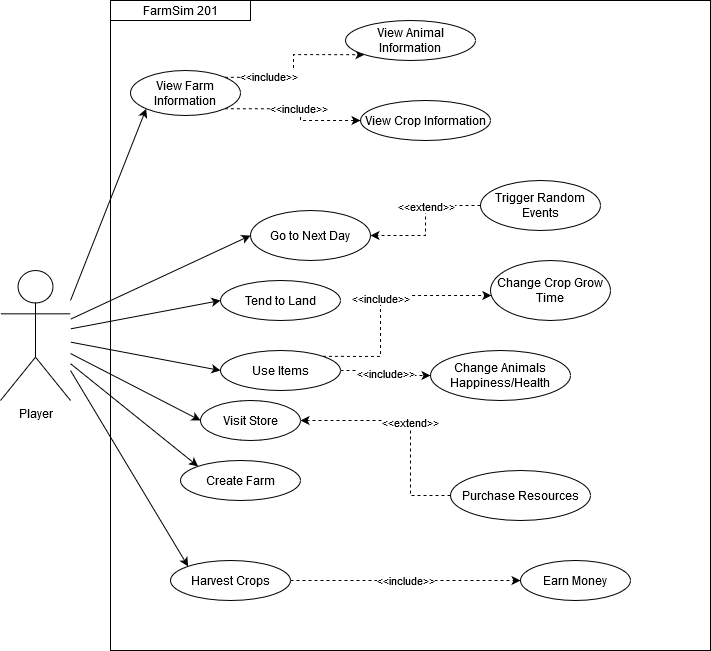

The diagram above was exported from draw.io. Its source (the exported page's mxGraphModel, read from the mxfile embedded in the PNG):
<mxGraphModel dx="1424" dy="774" grid="1" gridSize="10" guides="1" tooltips="1" connect="1" arrows="1" fold="1" page="1" pageScale="1" pageWidth="850" pageHeight="1100" math="0" shadow="0">
  <root>
    <mxCell id="0" />
    <mxCell id="1" parent="0" />
    <mxCell id="9FwERi_cxylHgdqiC0Kt-29" value="" style="rounded=0;whiteSpace=wrap;html=1;" parent="1" vertex="1">
      <mxGeometry x="110" y="240" width="600" height="650" as="geometry" />
    </mxCell>
    <mxCell id="RjuQ5IPwpxtJmP96IavS-1" value="Player" style="shape=umlActor;verticalLabelPosition=bottom;labelBackgroundColor=#ffffff;verticalAlign=top;html=1;" parent="1" vertex="1">
      <mxGeometry y="510" width="70" height="130" as="geometry" />
    </mxCell>
    <mxCell id="RjuQ5IPwpxtJmP96IavS-3" value="Create Farm" style="ellipse;whiteSpace=wrap;html=1;" parent="1" vertex="1">
      <mxGeometry x="180" y="700" width="120" height="40" as="geometry" />
    </mxCell>
    <mxCell id="9FwERi_cxylHgdqiC0Kt-26" value="&amp;lt;&amp;lt;extend&amp;gt;&amp;gt;" style="edgeStyle=orthogonalEdgeStyle;rounded=0;orthogonalLoop=1;jettySize=auto;html=1;entryX=1;entryY=0.5;entryDx=0;entryDy=0;dashed=1;" parent="1" source="RjuQ5IPwpxtJmP96IavS-6" target="RjuQ5IPwpxtJmP96IavS-12" edge="1">
      <mxGeometry relative="1" as="geometry">
        <Array as="points">
          <mxPoint x="410" y="660" />
        </Array>
      </mxGeometry>
    </mxCell>
    <mxCell id="RjuQ5IPwpxtJmP96IavS-6" value="Purchase Resources" style="ellipse;whiteSpace=wrap;html=1;" parent="1" vertex="1">
      <mxGeometry x="450" y="710" width="140" height="50" as="geometry" />
    </mxCell>
    <mxCell id="RjuQ5IPwpxtJmP96IavS-7" value="Earn Money" style="ellipse;whiteSpace=wrap;html=1;" parent="1" vertex="1">
      <mxGeometry x="520" y="800" width="110" height="40" as="geometry" />
    </mxCell>
    <mxCell id="RjuQ5IPwpxtJmP96IavS-10" value="Change Animals Happiness/Health" style="ellipse;whiteSpace=wrap;html=1;" parent="1" vertex="1">
      <mxGeometry x="430" y="590" width="140" height="50" as="geometry" />
    </mxCell>
    <mxCell id="RjuQ5IPwpxtJmP96IavS-12" value="Visit Store" style="ellipse;whiteSpace=wrap;html=1;" parent="1" vertex="1">
      <mxGeometry x="200" y="640" width="100" height="40" as="geometry" />
    </mxCell>
    <mxCell id="RjuQ5IPwpxtJmP96IavS-17" value="Go to Next Day" style="ellipse;whiteSpace=wrap;html=1;" parent="1" vertex="1">
      <mxGeometry x="250" y="450" width="120" height="50" as="geometry" />
    </mxCell>
    <mxCell id="RjuQ5IPwpxtJmP96IavS-18" value="Change Crop Grow Time" style="ellipse;whiteSpace=wrap;html=1;" parent="1" vertex="1">
      <mxGeometry x="490" y="500" width="120" height="60" as="geometry" />
    </mxCell>
    <mxCell id="RjuQ5IPwpxtJmP96IavS-19" value="Tend to Land" style="ellipse;whiteSpace=wrap;html=1;" parent="1" vertex="1">
      <mxGeometry x="220" y="520" width="120" height="40" as="geometry" />
    </mxCell>
    <mxCell id="9FwERi_cxylHgdqiC0Kt-17" style="edgeStyle=orthogonalEdgeStyle;rounded=0;orthogonalLoop=1;jettySize=auto;html=1;dashed=1;exitX=1;exitY=0;exitDx=0;exitDy=0;entryX=0;entryY=1;entryDx=0;entryDy=0;" parent="1" source="9FwERi_cxylHgdqiC0Kt-2" target="HcHOziZn4fBxVSz8fiS2-1" edge="1">
      <mxGeometry relative="1" as="geometry">
        <mxPoint x="360" y="330" as="targetPoint" />
        <Array as="points">
          <mxPoint x="293" y="317" />
          <mxPoint x="293" y="294" />
        </Array>
      </mxGeometry>
    </mxCell>
    <mxCell id="9FwERi_cxylHgdqiC0Kt-18" value="&amp;lt;&amp;lt;include&amp;gt;&amp;gt;" style="edgeLabel;html=1;align=center;verticalAlign=middle;resizable=0;points=[];" parent="9FwERi_cxylHgdqiC0Kt-17" vertex="1" connectable="0">
      <mxGeometry x="-0.4708" y="1" relative="1" as="geometry">
        <mxPoint as="offset" />
      </mxGeometry>
    </mxCell>
    <mxCell id="HcHOziZn4fBxVSz8fiS2-1" value="View Animal Information" style="ellipse;whiteSpace=wrap;html=1;" parent="1" vertex="1">
      <mxGeometry x="345" y="260" width="130" height="40" as="geometry" />
    </mxCell>
    <mxCell id="HcHOziZn4fBxVSz8fiS2-3" value="View Crop Information" style="ellipse;whiteSpace=wrap;html=1;" parent="1" vertex="1">
      <mxGeometry x="360" y="340" width="130" height="40" as="geometry" />
    </mxCell>
    <mxCell id="9FwERi_cxylHgdqiC0Kt-27" value="&amp;lt;&amp;lt;include&amp;gt;&amp;gt;" style="edgeStyle=orthogonalEdgeStyle;rounded=0;orthogonalLoop=1;jettySize=auto;html=1;entryX=0;entryY=0.5;entryDx=0;entryDy=0;dashed=1;exitX=1;exitY=1;exitDx=0;exitDy=0;" parent="1" source="9FwERi_cxylHgdqiC0Kt-2" target="HcHOziZn4fBxVSz8fiS2-3" edge="1">
      <mxGeometry relative="1" as="geometry">
        <Array as="points">
          <mxPoint x="300" y="349" />
          <mxPoint x="300" y="360" />
        </Array>
      </mxGeometry>
    </mxCell>
    <mxCell id="9FwERi_cxylHgdqiC0Kt-2" value="View Farm Information" style="ellipse;whiteSpace=wrap;html=1;" parent="1" vertex="1">
      <mxGeometry x="130" y="310" width="110" height="45" as="geometry" />
    </mxCell>
    <mxCell id="9FwERi_cxylHgdqiC0Kt-22" style="edgeStyle=orthogonalEdgeStyle;rounded=0;orthogonalLoop=1;jettySize=auto;html=1;entryX=1;entryY=0.5;entryDx=0;entryDy=0;dashed=1;" parent="1" source="9FwERi_cxylHgdqiC0Kt-11" target="RjuQ5IPwpxtJmP96IavS-17" edge="1">
      <mxGeometry relative="1" as="geometry" />
    </mxCell>
    <mxCell id="9FwERi_cxylHgdqiC0Kt-23" value="&amp;lt;&amp;lt;extend&amp;gt;&amp;gt;" style="edgeLabel;html=1;align=center;verticalAlign=middle;resizable=0;points=[];" parent="9FwERi_cxylHgdqiC0Kt-22" vertex="1" connectable="0">
      <mxGeometry x="-0.3077" y="7" relative="1" as="geometry">
        <mxPoint x="-7" y="-7" as="offset" />
      </mxGeometry>
    </mxCell>
    <mxCell id="9FwERi_cxylHgdqiC0Kt-11" value="Trigger Random Events" style="ellipse;whiteSpace=wrap;html=1;" parent="1" vertex="1">
      <mxGeometry x="480" y="420" width="120" height="50" as="geometry" />
    </mxCell>
    <mxCell id="9FwERi_cxylHgdqiC0Kt-30" value="&amp;lt;&amp;lt;include&amp;gt;&amp;gt;" style="edgeStyle=orthogonalEdgeStyle;rounded=0;orthogonalLoop=1;jettySize=auto;html=1;dashed=1;exitX=1;exitY=0;exitDx=0;exitDy=0;" parent="1" source="9FwERi_cxylHgdqiC0Kt-25" target="RjuQ5IPwpxtJmP96IavS-18" edge="1">
      <mxGeometry relative="1" as="geometry">
        <Array as="points">
          <mxPoint x="380" y="596" />
          <mxPoint x="380" y="535" />
        </Array>
      </mxGeometry>
    </mxCell>
    <mxCell id="9FwERi_cxylHgdqiC0Kt-31" value="&amp;lt;&amp;lt;include&amp;gt;&amp;gt;" style="edgeStyle=orthogonalEdgeStyle;rounded=0;orthogonalLoop=1;jettySize=auto;html=1;dashed=1;" parent="1" source="9FwERi_cxylHgdqiC0Kt-25" target="RjuQ5IPwpxtJmP96IavS-10" edge="1">
      <mxGeometry relative="1" as="geometry" />
    </mxCell>
    <mxCell id="9FwERi_cxylHgdqiC0Kt-25" value="Use Items" style="ellipse;whiteSpace=wrap;html=1;" parent="1" vertex="1">
      <mxGeometry x="220" y="590" width="120" height="40" as="geometry" />
    </mxCell>
    <mxCell id="9FwERi_cxylHgdqiC0Kt-28" value="Harvest Crops" style="ellipse;whiteSpace=wrap;html=1;" parent="1" vertex="1">
      <mxGeometry x="170" y="800" width="120" height="40" as="geometry" />
    </mxCell>
    <mxCell id="9FwERi_cxylHgdqiC0Kt-33" value="" style="endArrow=classic;html=1;entryX=0;entryY=1;entryDx=0;entryDy=0;" parent="1" target="9FwERi_cxylHgdqiC0Kt-2" edge="1">
      <mxGeometry width="50" height="50" relative="1" as="geometry">
        <mxPoint x="70" y="540" as="sourcePoint" />
        <mxPoint x="120" y="490" as="targetPoint" />
      </mxGeometry>
    </mxCell>
    <mxCell id="9FwERi_cxylHgdqiC0Kt-36" value="&amp;lt;&amp;lt;include&amp;gt;&amp;gt;" style="endArrow=classic;html=1;exitX=1;exitY=0.5;exitDx=0;exitDy=0;entryX=0;entryY=0.5;entryDx=0;entryDy=0;dashed=1;" parent="1" source="9FwERi_cxylHgdqiC0Kt-28" target="RjuQ5IPwpxtJmP96IavS-7" edge="1">
      <mxGeometry width="50" height="50" relative="1" as="geometry">
        <mxPoint x="670" y="570" as="sourcePoint" />
        <mxPoint x="720" y="520" as="targetPoint" />
      </mxGeometry>
    </mxCell>
    <mxCell id="9FwERi_cxylHgdqiC0Kt-39" value="" style="endArrow=classic;html=1;entryX=0;entryY=0.5;entryDx=0;entryDy=0;" parent="1" source="RjuQ5IPwpxtJmP96IavS-1" target="RjuQ5IPwpxtJmP96IavS-17" edge="1">
      <mxGeometry width="50" height="50" relative="1" as="geometry">
        <mxPoint x="670" y="570" as="sourcePoint" />
        <mxPoint x="720" y="520" as="targetPoint" />
      </mxGeometry>
    </mxCell>
    <mxCell id="9FwERi_cxylHgdqiC0Kt-40" value="" style="endArrow=classic;html=1;entryX=0;entryY=0.5;entryDx=0;entryDy=0;" parent="1" source="RjuQ5IPwpxtJmP96IavS-1" target="RjuQ5IPwpxtJmP96IavS-19" edge="1">
      <mxGeometry width="50" height="50" relative="1" as="geometry">
        <mxPoint x="670" y="570" as="sourcePoint" />
        <mxPoint x="720" y="520" as="targetPoint" />
      </mxGeometry>
    </mxCell>
    <mxCell id="9FwERi_cxylHgdqiC0Kt-41" value="" style="endArrow=classic;html=1;entryX=0;entryY=0.5;entryDx=0;entryDy=0;" parent="1" source="RjuQ5IPwpxtJmP96IavS-1" target="9FwERi_cxylHgdqiC0Kt-25" edge="1">
      <mxGeometry width="50" height="50" relative="1" as="geometry">
        <mxPoint x="670" y="570" as="sourcePoint" />
        <mxPoint x="720" y="520" as="targetPoint" />
      </mxGeometry>
    </mxCell>
    <mxCell id="9FwERi_cxylHgdqiC0Kt-42" value="" style="endArrow=classic;html=1;entryX=0;entryY=0.5;entryDx=0;entryDy=0;" parent="1" source="RjuQ5IPwpxtJmP96IavS-1" target="RjuQ5IPwpxtJmP96IavS-12" edge="1">
      <mxGeometry width="50" height="50" relative="1" as="geometry">
        <mxPoint x="670" y="570" as="sourcePoint" />
        <mxPoint x="720" y="520" as="targetPoint" />
      </mxGeometry>
    </mxCell>
    <mxCell id="9FwERi_cxylHgdqiC0Kt-43" value="" style="endArrow=classic;html=1;entryX=0;entryY=0;entryDx=0;entryDy=0;" parent="1" source="RjuQ5IPwpxtJmP96IavS-1" target="RjuQ5IPwpxtJmP96IavS-3" edge="1">
      <mxGeometry width="50" height="50" relative="1" as="geometry">
        <mxPoint x="670" y="570" as="sourcePoint" />
        <mxPoint x="720" y="520" as="targetPoint" />
      </mxGeometry>
    </mxCell>
    <mxCell id="9FwERi_cxylHgdqiC0Kt-45" value="" style="endArrow=classic;html=1;entryX=0;entryY=0;entryDx=0;entryDy=0;" parent="1" target="9FwERi_cxylHgdqiC0Kt-28" edge="1">
      <mxGeometry width="50" height="50" relative="1" as="geometry">
        <mxPoint x="70" y="610" as="sourcePoint" />
        <mxPoint x="720" y="520" as="targetPoint" />
      </mxGeometry>
    </mxCell>
    <mxCell id="9FwERi_cxylHgdqiC0Kt-46" value="FarmSim 201" style="rounded=0;whiteSpace=wrap;html=1;" parent="1" vertex="1">
      <mxGeometry x="110" y="240" width="140" height="20" as="geometry" />
    </mxCell>
  </root>
</mxGraphModel>